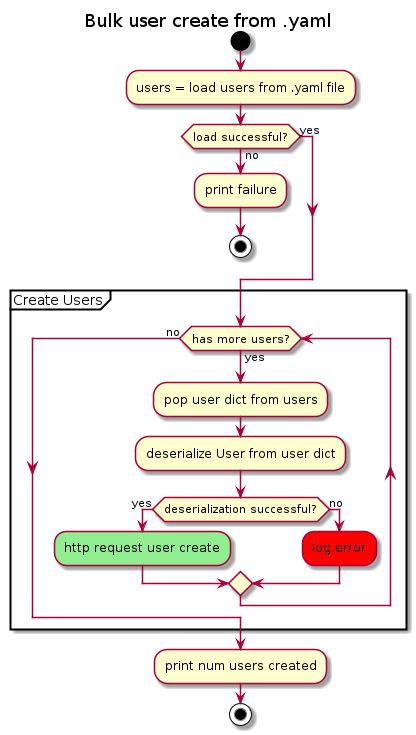

The diagram above was rendered by PlantUML. Its source (embedded in the PNG):
@startuml activity

title Bulk user create from .yaml
!pragma useVerticalIf off

start
    :users = load users from .yaml file;
    if (load successful?) then (no)
        :print failure;
        stop
    else (yes)
    endif

    partition "Create Users" {
        while (has more users?) is (yes)
            :pop user dict from users;
            :deserialize User from user dict;
            if (deserialization successful?) then (yes)
                #lightgreen:http request user create;
            else (no)
                #red:log error;
            endif
        endwhile (no)
    }
    :print num users created;
stop
@enduml